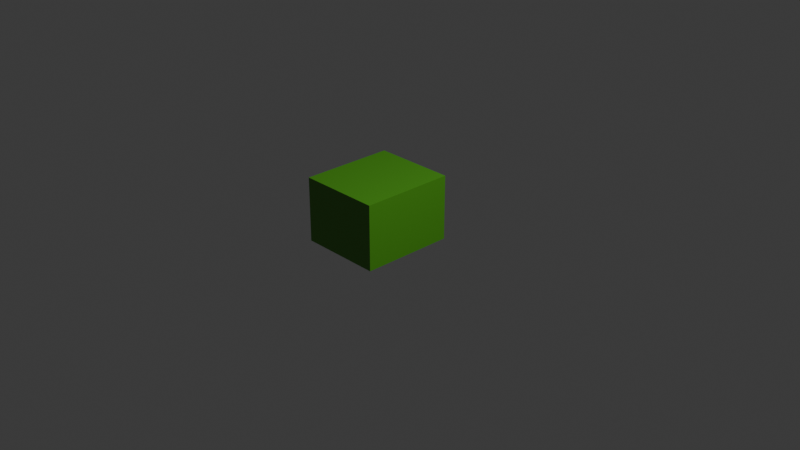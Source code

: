 # Source: SnakeBodySimple.blend  (saved by Blender 4.4.32; exported with 4.5.12 LTS)
import bpy
from mathutils import Matrix  # noqa: F401  (used for matrix-valued properties, if any)

bpy.ops.wm.read_factory_settings(use_empty=True)
scene = bpy.context.scene
scene.name = 'Scene'

# ---- collections
col_collection = bpy.data.collections.new('Collection'); scene.collection.children.link(col_collection)

# ---- materials (node trees are filled in below, after node groups)
mat_snake_body = bpy.data.materials.new('Snake Body')
mat_material_003 = bpy.data.materials.new('Material.003')

# ---- material node trees
mat_snake_body.use_nodes = True; mat_snake_body.node_tree.nodes.clear()
_N = mat_snake_body.node_tree.nodes; _L = mat_snake_body.node_tree.links
n0 = _N.new('ShaderNodeBsdfPrincipled'); n0.name = 'Principled BSDF'; n0.location = (10, 300)
n0.inputs[0].default_value = (0.09263, 0.4389, 0.01296, 1.0)
n0.inputs[2].default_value = 0.8818
n1 = _N.new('ShaderNodeOutputMaterial'); n1.name = 'Material Output'; n1.location = (300, 300)
_L.new(n0.outputs[0], n1.inputs[0])
n1.is_active_output = True
mat_material_003.use_nodes = True; mat_material_003.node_tree.nodes.clear()
_N = mat_material_003.node_tree.nodes; _L = mat_material_003.node_tree.links
n0 = _N.new('ShaderNodeBsdfPrincipled'); n0.name = 'Principled BSDF'; n0.location = (10, 300)
n0.inputs[0].default_value = (0.1124, 0.3338, 0.05412, 1.0)
n0.inputs[2].default_value = 0.85
n1 = _N.new('ShaderNodeOutputMaterial'); n1.name = 'Material Output'; n1.location = (300, 300)
_L.new(n0.outputs[0], n1.inputs[0])
n1.is_active_output = True

# ---- world
world_world = bpy.data.worlds.new('World'); scene.world = world_world
world_world.use_nodes = True; world_world.node_tree.nodes.clear()
_N = world_world.node_tree.nodes; _L = world_world.node_tree.links
n0 = _N.new('ShaderNodeOutputWorld'); n0.name = 'World Output'; n0.location = (300, 300)
n1 = _N.new('ShaderNodeBackground'); n1.name = 'Background'; n1.location = (10, 300)
n1.inputs[0].default_value = (0.05088, 0.05088, 0.05088, 1.0)
_L.new(n1.outputs[0], n0.inputs[0])
n0.is_active_output = True
world_world.color = (0.05088, 0.05088, 0.05088)
world_world.sun_shadow_jitter_overblur = 0.0

# ---- cameras
cam_camera = bpy.data.cameras.new('Camera')
cam_camera.clip_end = 100.0
cam_camera.ortho_scale = 7.314

# ---- lights
light_light = bpy.data.lights.new('Light', 'POINT')
light_light.energy = 1000.0
light_light.shadow_soft_size = 0.1

# ---- meshes
me_cube_005 = bpy.data.meshes.new('Cube.005')
me_cube_005.from_pydata([(-1.5, 0.03985, -0.8247), (-1.5, 0.03985, -0.04156), (-1.5, 1.172, -0.8247), (-1.5, 1.172, -0.04156), (-0.4998, 0.03985, -0.8247), (-0.4998, 0.03985, -0.04156), (-0.4998, 1.172, -0.8247), (-0.4998, 1.172, -0.04156)], [], [(0, 1, 3, 2), (2, 3, 7, 6), (6, 7, 5, 4), (4, 5, 1, 0), (2, 6, 4, 0), (7, 3, 1, 5)])
me_cube_005.polygons.foreach_set('material_index', [1, 1, 0, 1, 1, 0])
_uv = me_cube_005.uv_layers.new(name='UVMap')
_uv.uv.foreach_set('vector', [0.375, 0.0, 0.625, 0.0, 0.625, 0.25, 0.375, 0.25, 0.375, 0.25, 0.625, 0.25, 0.625, 0.5, 0.375, 0.5, 0.375, 0.5, 0.625, 0.5, 0.625, 0.75, 0.375, 0.75, 0.375, 0.75, 0.625, 0.75, 0.625, 1.0, 0.375, 1.0, 0.125, 0.5, 0.375, 0.5, 0.375, 0.75, 0.125, 0.75, 0.625, 0.5, 0.875, 0.5, 0.875, 0.75, 0.625, 0.75])
me_cube_005.materials.append(mat_snake_body)
me_cube_005.materials.append(mat_material_003)
me_cube_005.update()

# ---- objects
ob_light = bpy.data.objects.new('Light', light_light)
ob_camera = bpy.data.objects.new('Camera', cam_camera)
ob_cube_001 = bpy.data.objects.new('Cube.001', me_cube_005)

# ---- transforms, parenting, visibility, modifiers, constraints
ob_light.location = (4.076, 1.005, 5.904)
ob_light.rotation_euler = (0.6503, 0.05522, 1.866)
ob_light.lock_rotations_4d = False
ob_light.empty_display_type = 'ARROWS'
ob_light.color = (0.0, 0.0, 0.0, 0.0)
ob_light.lineart.crease_threshold = 0.0
ob_camera.location = (7.359, -6.926, 4.958)
ob_camera.rotation_euler = (1.109, 0.0, 0.8149)
ob_camera.lock_rotations_4d = False
ob_camera.empty_display_type = 'ARROWS'
ob_camera.color = (0.0, 0.0, 0.0, 0.0)
ob_camera.display_type = 'WIRE'
ob_camera.lineart.crease_threshold = 0.0
ob_cube_001.location = (0.0, 0.0, 0.0)

# ---- collection membership
col_collection.objects.link(ob_light)
col_collection.objects.link(ob_camera)
col_collection.objects.link(ob_cube_001)

# ---- scene / render settings (as saved in the file)
scene.camera = ob_camera
scene.frame_start = 1; scene.frame_end = 250; scene.frame_set(1)
scene.render.engine = 'BLENDER_EEVEE_NEXT'
bpy.context.view_layer.update()
